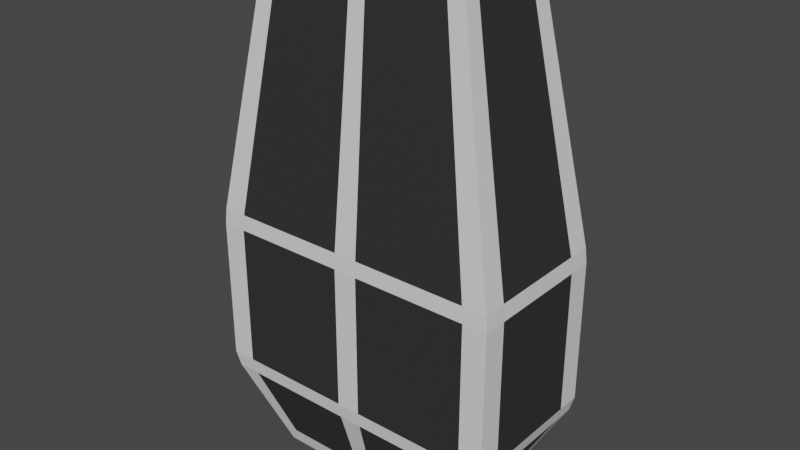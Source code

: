 # Source: basic_tower_canon_4.blend  (saved by Blender 2.80.75; exported with 4.5.12 LTS)
import bpy
from mathutils import Matrix  # noqa: F401  (used for matrix-valued properties, if any)

bpy.ops.wm.read_factory_settings(use_empty=True)
scene = bpy.context.scene
scene.name = 'Scene'

# ---- collections
col_collection = bpy.data.collections.new('Collection'); scene.collection.children.link(col_collection)

# ---- materials (node trees are filled in below, after node groups)
mat_material_001 = bpy.data.materials.new('Material.001')
mat_material_001.use_transparent_shadow = False
mat_material_002 = bpy.data.materials.new('Material.002')
mat_material_002.use_transparent_shadow = False

# ---- material node trees
mat_material_001.use_nodes = True; mat_material_001.node_tree.nodes.clear()
_N = mat_material_001.node_tree.nodes; _L = mat_material_001.node_tree.links
n0 = _N.new('ShaderNodeOutputMaterial'); n0.name = 'Material Output'; n0.location = (300, 300)
n1 = _N.new('ShaderNodeBsdfPrincipled'); n1.name = 'Principled BSDF'; n1.location = (10, 300)
n1.distribution = 'GGX'
n1.subsurface_method = 'BURLEY'
n1.inputs[3].default_value = 1.45
n1.inputs[27].default_value = (0.0, 0.0, 0.0, 1.0)
n1.inputs[28].default_value = 1.0
_L.new(n1.outputs[0], n0.inputs[0])
n0.is_active_output = True
mat_material_002.use_nodes = True; mat_material_002.node_tree.nodes.clear()
_N = mat_material_002.node_tree.nodes; _L = mat_material_002.node_tree.links
n0 = _N.new('ShaderNodeOutputMaterial'); n0.name = 'Material Output'; n0.location = (300, 300)
n1 = _N.new('ShaderNodeBsdfPrincipled'); n1.name = 'Principled BSDF'; n1.location = (10, 300)
n1.distribution = 'GGX'
n1.subsurface_method = 'BURLEY'
n1.inputs[0].default_value = (0.03082, 0.03082, 0.03082, 1.0)
n1.inputs[3].default_value = 1.45
n1.inputs[27].default_value = (0.0, 0.0, 0.0, 1.0)
n1.inputs[28].default_value = 1.0
_L.new(n1.outputs[0], n0.inputs[0])
n0.is_active_output = True

# ---- world
world_world = bpy.data.worlds.new('World'); scene.world = world_world
world_world.use_nodes = True; world_world.node_tree.nodes.clear()
_N = world_world.node_tree.nodes; _L = world_world.node_tree.links
n0 = _N.new('ShaderNodeOutputWorld'); n0.name = 'World Output'; n0.location = (300, 300)
n1 = _N.new('ShaderNodeBackground'); n1.name = 'Background'; n1.location = (10, 300)
n1.inputs[0].default_value = (0.05088, 0.05088, 0.05088, 1.0)
_L.new(n1.outputs[0], n0.inputs[0])
n0.is_active_output = True
world_world.color = (0.05088, 0.05088, 0.05088)
world_world.use_sun_shadow = False
world_world.sun_shadow_jitter_overblur = 0.0

# ---- meshes
me_cube_002 = bpy.data.meshes.new('Cube.002')
me_cube_002.from_pydata([(-0.2525, -0.125, -0.425), (0.2525, -0.125, -0.425), (-0.2525, -0.125, 0.875), (0.2525, -0.125, 0.875), (-0.2525, 0.125, -0.425), (0.2525, 0.125, -0.425), (-0.2525, 0.125, 0.875), (0.2525, 0.125, 0.875), (-0.2313, -0.1361, -0.385), (0.2313, -0.1361, -0.385), (0.218, -0.1283, 0.835), (-0.218, -0.1283, 0.835), (-0.2125, -0.085, 0.875), (0.2125, -0.085, 0.875), (0.2125, 0.085, 0.875), (-0.2125, 0.085, 0.875), (-0.218, 0.1283, 0.835), (0.218, 0.1283, 0.835), (0.2313, 0.1361, -0.385), (-0.2313, 0.1361, -0.385), (-0.2125, 0.085, -0.425), (0.2125, 0.085, -0.425), (0.2125, -0.085, -0.425), (-0.2125, -0.085, -0.425), (-0.2591, -0.08722, 0.835), (-0.2591, 0.08722, 0.835), (-0.2749, 0.09253, -0.385), (-0.2749, -0.09253, -0.385), (0.2591, 0.08722, 0.835), (0.2591, -0.08722, 0.835), (0.2749, -0.09253, -0.385), (0.2749, 0.09253, -0.385), (0.02, -0.125, -0.425), (-0.02, -0.125, -0.425), (-0.02, -0.125, 0.875), (0.02, -0.125, 0.875), (-0.02, 0.125, 0.875), (0.02, 0.125, 0.875), (-0.02, 0.125, -0.425), (0.02, 0.125, -0.425), (0.02177, -0.1361, -0.385), (-0.02177, -0.1361, -0.385), (-0.02052, -0.1283, 0.835), (0.02052, -0.1283, 0.835), (0.02, -0.085, 0.875), (-0.02, -0.085, 0.875), (-0.02, 0.085, 0.875), (0.02, 0.085, 0.875), (0.02052, 0.1283, 0.835), (-0.02052, 0.1283, 0.835), (-0.02177, 0.1361, -0.385), (0.02177, 0.1361, -0.385), (0.02, 0.085, -0.425), (-0.02, 0.085, -0.425), (-0.02, -0.085, -0.425), (0.02, -0.085, -0.425), (-0.3684, -0.1824, -0.2185), (-0.3787, -0.1875, -0.18), (-0.3787, -0.1875, 0.18), (-0.375, -0.1857, 0.2198), (0.375, -0.1857, 0.2198), (0.3788, -0.1875, 0.18), (0.3787, -0.1875, -0.18), (0.3684, -0.1824, -0.2185), (-0.375, 0.1857, 0.2198), (-0.3787, 0.1875, 0.18), (-0.3788, 0.1875, -0.18), (-0.3684, 0.1824, -0.2185), (0.3684, 0.1824, -0.2185), (0.3787, 0.1875, -0.18), (0.3787, 0.1875, 0.18), (0.375, 0.1857, 0.2198), (-0.31, -0.1823, -0.2186), (-0.3188, -0.1875, -0.18), (-0.3187, -0.1875, 0.18), (-0.3156, -0.1857, 0.2198), (0.31, -0.1823, -0.2186), (0.3188, -0.1875, -0.18), (0.3188, -0.1875, 0.18), (0.3156, -0.1857, 0.2198), (-0.3156, 0.1857, 0.2198), (-0.3188, 0.1875, 0.18), (-0.3188, 0.1875, -0.18), (-0.31, 0.1823, -0.2186), (0.3156, 0.1857, 0.2198), (0.3188, 0.1875, 0.18), (0.3187, 0.1875, -0.18), (0.31, 0.1823, -0.2186), (-0.375, -0.1262, 0.2198), (-0.3787, -0.1275, 0.18), (-0.3787, -0.1275, -0.18), (-0.3684, -0.124, -0.2184), (-0.3684, 0.124, -0.2184), (-0.3787, 0.1275, -0.18), (-0.3787, 0.1275, 0.18), (-0.375, 0.1262, 0.2198), (0.375, 0.1262, 0.2198), (0.3787, 0.1275, 0.18), (0.3787, 0.1275, -0.18), (0.3684, 0.124, -0.2184), (0.3684, -0.124, -0.2184), (0.3787, -0.1275, -0.18), (0.3787, -0.1275, 0.18), (0.375, -0.1262, 0.2198), (0.0297, 0.1856, 0.2198), (0.03, 0.1875, 0.18), (0.03, 0.1875, -0.18), (0.02917, 0.1823, -0.2186), (-0.02917, 0.1823, -0.2186), (-0.03, 0.1875, -0.18), (-0.03, 0.1875, 0.18), (-0.0297, 0.1856, 0.2198), (0.02917, -0.1823, -0.2186), (0.03, -0.1875, -0.18), (0.03, -0.1875, 0.18), (0.0297, -0.1856, 0.2198), (-0.0297, -0.1856, 0.2198), (-0.03, -0.1875, 0.18), (-0.03, -0.1875, -0.18), (-0.02917, -0.1823, -0.2186)], [], [(109, 82, 81, 110), (93, 90, 89, 94), (20, 53, 54, 23), (91, 92, 26, 27), (99, 100, 30, 31), (33, 0, 23, 54), (1, 63, 76, 9), (35, 3, 13, 44), (2, 59, 75, 11), (6, 36, 49, 16), (3, 7, 14, 13), (37, 7, 17, 48), (6, 2, 12, 15), (4, 38, 53, 20), (7, 71, 84, 17), (39, 5, 21, 52), (4, 67, 83, 19), (115, 79, 10, 43), (5, 1, 22, 21), (2, 34, 45, 12), (0, 4, 20, 23), (2, 6, 25, 24), (71, 7, 28, 96), (4, 0, 27, 26), (63, 1, 30, 100), (7, 3, 29, 28), (67, 4, 26, 92), (1, 5, 31, 30), (75, 116, 42, 11), (0, 33, 41, 8), (5, 39, 51, 18), (38, 4, 19, 50), (7, 37, 47, 14), (36, 6, 15, 46), (3, 35, 43, 10), (34, 2, 11, 42), (32, 1, 9, 40), (52, 21, 22, 55), (107, 87, 18, 51), (44, 13, 14, 47), (12, 45, 46, 15), (33, 54, 55, 32), (39, 52, 53, 38), (38, 50, 51, 39), (37, 48, 49, 36), (36, 46, 47, 37), (35, 44, 45, 34), (34, 42, 43, 35), (32, 40, 41, 33), (52, 55, 54, 53), (107, 51, 50, 108), (44, 47, 46, 45), (115, 43, 42, 116), (1, 32, 55, 22), (101, 98, 97, 102), (117, 74, 73, 118), (65, 81, 82, 66), (61, 78, 77, 62), (69, 86, 85, 70), (83, 108, 50, 19), (66, 93, 94, 65), (70, 97, 98, 69), (58, 89, 90, 57), (62, 101, 102, 61), (114, 117, 118, 113), (106, 109, 110, 105), (86, 106, 105, 85), (78, 114, 113, 77), (40, 112, 119, 41), (48, 104, 111, 49), (48, 17, 84, 104), (5, 68, 99, 31), (3, 60, 103, 29), (0, 56, 91, 27), (6, 64, 95, 25), (40, 9, 76, 112), (64, 6, 16, 80), (68, 5, 18, 87), (56, 0, 8, 72), (60, 3, 10, 79), (28, 29, 103, 96), (24, 25, 95, 88), (16, 49, 111, 80), (8, 41, 119, 72), (59, 2, 24, 88), (115, 116, 117, 114), (119, 112, 113, 118), (107, 108, 109, 106), (111, 104, 105, 110), (87, 107, 106, 86), (104, 84, 85, 105), (71, 96, 97, 70), (99, 68, 69, 98), (63, 100, 101, 62), (103, 60, 61, 102), (59, 88, 89, 58), (91, 56, 57, 90), (67, 92, 93, 66), (95, 64, 65, 94), (79, 115, 114, 78), (112, 76, 77, 113), (64, 80, 81, 65), (83, 67, 66, 82), (68, 87, 86, 69), (84, 71, 70, 85), (56, 72, 73, 57), (75, 59, 58, 74), (60, 79, 78, 61), (76, 63, 62, 77), (100, 99, 98, 101), (96, 103, 102, 97), (92, 91, 90, 93), (88, 95, 94, 89), (108, 83, 82, 109), (80, 111, 110, 81), (116, 75, 74, 117), (72, 119, 118, 73), (57, 73, 74, 58)])
me_cube_002.polygons.foreach_set('material_index', [1, 1, 1, 1, 1, 0, 0, 0, 0, 0, 0, 0, 0, 0, 0, 0, 0, 1, 0, 0, 0, 0, 0, 0, 0, 0, 0, 0, 1, 0, 0, 0, 0, 0, 0, 0, 0, 1, 1, 1, 1, 0, 0, 0, 0, 0, 0, 0, 0, 0, 0, 0, 0, 0, 1, 1, 0, 0, 0, 1, 0, 0, 0, 0, 0, 0, 1, 1, 0, 0, 1, 0, 0, 0, 0, 1, 0, 0, 0, 0, 1, 1, 1, 1, 0, 0, 0, 0, 0, 0, 0, 0, 0, 0, 0, 0, 0, 0, 0, 0, 0, 0, 0, 0, 0, 0, 0, 0, 0, 0, 0, 0, 0, 0, 0, 0, 0, 0])
_uv = me_cube_002.uv_layers.new(name='UVMap')
_uv.uv.foreach_set('vector', [0.492, 0.6815, 0.415, 0.6815, 0.415, 0.6014, 0.492, 0.6014, 0.335, 0.6815, 0.165, 0.6815, 0.165, 0.6014, 0.335, 0.6014, 0.415, 0.79, 0.492, 0.79, 0.492, 0.96, 0.415, 0.96, 0.165, 0.6915, 0.335, 0.6915, 0.335, 0.7423, 0.165, 0.7423, 0.665, 0.6915, 0.835, 0.6915, 0.835, 0.7423, 0.665, 0.7423, 0.4901, 1.0, 0.375, 1.0, 0.415, 0.96, 0.492, 0.96, 0.625, 0.0, 0.625, 0.06075, 0.585, 0.0584, 0.585, 0.007692, 0.5099, 0.25, 0.625, 0.25, 0.585, 0.29, 0.508, 0.29, 0.375, 0.25, 0.375, 0.1564, 0.415, 0.1559, 0.415, 0.2423, 0.375, 0.5, 0.4901, 0.5, 0.492, 0.5077, 0.415, 0.5077, 0.625, 0.25, 0.625, 0.5, 0.585, 0.46, 0.585, 0.29, 0.5099, 0.5, 0.625, 0.5, 0.585, 0.5077, 0.508, 0.5077, 0.375, 0.5, 0.375, 0.25, 0.415, 0.29, 0.415, 0.46, 0.375, 0.75, 0.4901, 0.75, 0.492, 0.79, 0.415, 0.79, 0.625, 0.5, 0.625, 0.5936, 0.585, 0.5941, 0.585, 0.5077, 0.5099, 0.75, 0.625, 0.75, 0.585, 0.79, 0.508, 0.79, 0.375, 0.75, 0.375, 0.6893, 0.415, 0.6916, 0.415, 0.7423, 0.508, 0.1559, 0.585, 0.1559, 0.585, 0.2423, 0.508, 0.2423, 0.625, 0.75, 0.625, 1.0, 0.585, 0.96, 0.585, 0.79, 0.375, 0.25, 0.4901, 0.25, 0.492, 0.29, 0.415, 0.29, 0.375, 1.0, 0.375, 0.75, 0.415, 0.79, 0.415, 0.96, 0.125, 0.5, 0.375, 0.5, 0.335, 0.5077, 0.165, 0.5077, 0.625, 0.5936, 0.625, 0.5, 0.665, 0.5077, 0.665, 0.5941, 0.375, 0.75, 0.125, 0.75, 0.165, 0.7423, 0.335, 0.7423, 0.875, 0.6893, 0.875, 0.75, 0.835, 0.7423, 0.835, 0.6915, 0.625, 0.5, 0.875, 0.5, 0.835, 0.5077, 0.665, 0.5077, 0.375, 0.6893, 0.375, 0.75, 0.335, 0.7423, 0.335, 0.6915, 0.875, 0.75, 0.625, 0.75, 0.665, 0.7423, 0.835, 0.7423, 0.415, 0.1559, 0.492, 0.1559, 0.492, 0.2423, 0.415, 0.2423, 0.375, 0.0, 0.4901, 0.0, 0.492, 0.007692, 0.415, 0.007692, 0.625, 0.75, 0.5099, 0.75, 0.508, 0.7423, 0.585, 0.7423, 0.4901, 0.75, 0.375, 0.75, 0.415, 0.7423, 0.492, 0.7423, 0.625, 0.5, 0.5099, 0.5, 0.508, 0.46, 0.585, 0.46, 0.4901, 0.5, 0.375, 0.5, 0.415, 0.46, 0.492, 0.46, 0.625, 0.25, 0.5099, 0.25, 0.508, 0.2423, 0.585, 0.2423, 0.4901, 0.25, 0.375, 0.25, 0.415, 0.2423, 0.492, 0.2423, 0.5099, 0.0, 0.625, 0.0, 0.585, 0.007692, 0.508, 0.007692, 0.508, 0.79, 0.585, 0.79, 0.585, 0.96, 0.508, 0.96, 0.508, 0.6916, 0.585, 0.6916, 0.585, 0.7423, 0.508, 0.7423, 0.508, 0.29, 0.585, 0.29, 0.585, 0.46, 0.508, 0.46, 0.415, 0.29, 0.492, 0.29, 0.492, 0.46, 0.415, 0.46, 0.4901, 1.0, 0.492, 0.96, 0.508, 0.96, 0.5099, 1.0, 0.5099, 0.75, 0.508, 0.79, 0.492, 0.79, 0.4901, 0.75, 0.4901, 0.75, 0.492, 0.7423, 0.508, 0.7423, 0.5099, 0.75, 0.5099, 0.5, 0.508, 0.5077, 0.492, 0.5077, 0.4901, 0.5, 0.4901, 0.5, 0.492, 0.46, 0.508, 0.46, 0.5099, 0.5, 0.5099, 0.25, 0.508, 0.29, 0.492, 0.29, 0.4901, 0.25, 0.4901, 0.25, 0.492, 0.2423, 0.508, 0.2423, 0.5099, 0.25, 0.5099, 0.0, 0.508, 0.007692, 0.492, 0.007692, 0.4901, 0.0, 0.508, 0.79, 0.508, 0.96, 0.492, 0.96, 0.492, 0.79, 0.508, 0.6916, 0.508, 0.7423, 0.492, 0.7423, 0.492, 0.6916, 0.508, 0.29, 0.508, 0.46, 0.492, 0.46, 0.492, 0.29, 0.508, 0.1559, 0.508, 0.2423, 0.492, 0.2423, 0.492, 0.1559, 0.625, 1.0, 0.5099, 1.0, 0.508, 0.96, 0.585, 0.96, 0.835, 0.6815, 0.665, 0.6815, 0.665, 0.6014, 0.835, 0.6014, 0.492, 0.1486, 0.415, 0.1486, 0.415, 0.06851, 0.492, 0.06851, 0.375, 0.6008, 0.415, 0.6014, 0.415, 0.6815, 0.375, 0.6795, 0.625, 0.1492, 0.585, 0.1486, 0.585, 0.06851, 0.625, 0.07055, 0.625, 0.6795, 0.585, 0.6815, 0.585, 0.6014, 0.625, 0.6008, 0.415, 0.6916, 0.492, 0.6916, 0.492, 0.7423, 0.415, 0.7423, 0.375, 0.6795, 0.335, 0.6815, 0.335, 0.6014, 0.375, 0.6008, 0.625, 0.6008, 0.665, 0.6014, 0.665, 0.6815, 0.625, 0.6795, 0.125, 0.6008, 0.165, 0.6014, 0.165, 0.6815, 0.125, 0.6795, 0.875, 0.6795, 0.835, 0.6815, 0.835, 0.6014, 0.875, 0.6008, 0.508, 0.1486, 0.492, 0.1486, 0.492, 0.06851, 0.508, 0.06851, 0.508, 0.6815, 0.492, 0.6815, 0.492, 0.6014, 0.508, 0.6014, 0.585, 0.6815, 0.508, 0.6815, 0.508, 0.6014, 0.585, 0.6014, 0.585, 0.1486, 0.508, 0.1486, 0.508, 0.06851, 0.585, 0.06851, 0.508, 0.007692, 0.508, 0.05839, 0.492, 0.05839, 0.492, 0.007692, 0.508, 0.5077, 0.508, 0.5941, 0.492, 0.5941, 0.492, 0.5077, 0.508, 0.5077, 0.585, 0.5077, 0.585, 0.5941, 0.508, 0.5941, 0.625, 0.75, 0.625, 0.6893, 0.665, 0.6915, 0.665, 0.7423, 0.875, 0.5, 0.875, 0.5936, 0.835, 0.5941, 0.835, 0.5077, 0.125, 0.75, 0.125, 0.6893, 0.165, 0.6915, 0.165, 0.7423, 0.375, 0.5, 0.375, 0.5936, 0.335, 0.5941, 0.335, 0.5077, 0.508, 0.007692, 0.585, 0.007692, 0.585, 0.0584, 0.508, 0.05839, 0.375, 0.5936, 0.375, 0.5, 0.415, 0.5077, 0.415, 0.5941, 0.625, 0.6893, 0.625, 0.75, 0.585, 0.7423, 0.585, 0.6916, 0.375, 0.06075, 0.375, 0.0, 0.415, 0.007692, 0.415, 0.0584, 0.625, 0.1564, 0.625, 0.25, 0.585, 0.2423, 0.585, 0.1559, 0.665, 0.5077, 0.835, 0.5077, 0.835, 0.5941, 0.665, 0.5941, 0.165, 0.5077, 0.335, 0.5077, 0.335, 0.5941, 0.165, 0.5941, 0.415, 0.5077, 0.492, 0.5077, 0.492, 0.5941, 0.415, 0.5941, 0.415, 0.007692, 0.492, 0.007692, 0.492, 0.05839, 0.415, 0.0584, 0.125, 0.5936, 0.125, 0.5, 0.165, 0.5077, 0.165, 0.5941, 0.508, 0.1559, 0.492, 0.1559, 0.492, 0.1486, 0.508, 0.1486, 0.492, 0.05839, 0.508, 0.05839, 0.508, 0.06851, 0.492, 0.06851, 0.508, 0.6916, 0.492, 0.6916, 0.492, 0.6815, 0.508, 0.6815, 0.492, 0.5941, 0.508, 0.5941, 0.508, 0.6014, 0.492, 0.6014, 0.585, 0.6916, 0.508, 0.6916, 0.508, 0.6815, 0.585, 0.6815, 0.508, 0.5941, 0.585, 0.5941, 0.585, 0.6014, 0.508, 0.6014, 0.625, 0.5936, 0.665, 0.5941, 0.665, 0.6014, 0.625, 0.6008, 0.665, 0.6915, 0.625, 0.6893, 0.625, 0.6795, 0.665, 0.6815, 0.875, 0.6893, 0.835, 0.6915, 0.835, 0.6815, 0.875, 0.6795, 0.835, 0.5941, 0.875, 0.5936, 0.875, 0.6008, 0.835, 0.6014, 0.125, 0.5936, 0.165, 0.5941, 0.165, 0.6014, 0.125, 0.6008, 0.165, 0.6915, 0.125, 0.6893, 0.125, 0.6795, 0.165, 0.6815, 0.375, 0.6893, 0.335, 0.6915, 0.335, 0.6815, 0.375, 0.6795, 0.335, 0.5941, 0.375, 0.5936, 0.375, 0.6008, 0.335, 0.6014, 0.585, 0.1559, 0.508, 0.1559, 0.508, 0.1486, 0.585, 0.1486, 0.508, 0.05839, 0.585, 0.0584, 0.585, 0.06851, 0.508, 0.06851, 0.375, 0.5936, 0.415, 0.5941, 0.415, 0.6014, 0.375, 0.6008, 0.415, 0.6916, 0.375, 0.6893, 0.375, 0.6795, 0.415, 0.6815, 0.625, 0.6893, 0.585, 0.6916, 0.585, 0.6815, 0.625, 0.6795, 0.585, 0.5941, 0.625, 0.5936, 0.625, 0.6008, 0.585, 0.6014, 0.375, 0.06075, 0.415, 0.0584, 0.415, 0.06851, 0.375, 0.07055, 0.415, 0.1559, 0.375, 0.1564, 0.375, 0.1492, 0.415, 0.1486, 0.625, 0.1564, 0.585, 0.1559, 0.585, 0.1486, 0.625, 0.1492, 0.585, 0.0584, 0.625, 0.06075, 0.625, 0.07055, 0.585, 0.06851, 0.835, 0.6915, 0.665, 0.6915, 0.665, 0.6815, 0.835, 0.6815, 0.665, 0.5941, 0.835, 0.5941, 0.835, 0.6014, 0.665, 0.6014, 0.335, 0.6915, 0.165, 0.6915, 0.165, 0.6815, 0.335, 0.6815, 0.165, 0.5941, 0.335, 0.5941, 0.335, 0.6014, 0.165, 0.6014, 0.492, 0.6916, 0.415, 0.6916, 0.415, 0.6815, 0.492, 0.6815, 0.415, 0.5941, 0.492, 0.5941, 0.492, 0.6014, 0.415, 0.6014, 0.492, 0.1559, 0.415, 0.1559, 0.415, 0.1486, 0.492, 0.1486, 0.415, 0.0584, 0.492, 0.05839, 0.492, 0.06851, 0.415, 0.06851, 0.375, 0.07055, 0.415, 0.06851, 0.415, 0.1486, 0.375, 0.1492])
me_cube_002.materials.append(mat_material_001)
me_cube_002.materials.append(mat_material_002)
me_cube_002.use_remesh_preserve_volume = False
me_cube_002.use_remesh_preserve_attributes = False
me_cube_002.use_mirror_vertex_groups = False
me_cube_002.update()

# ---- objects
ob_cube = bpy.data.objects.new('Cube', me_cube_002)

# ---- transforms, parenting, visibility, modifiers, constraints
ob_cube.location = (0.0, 0.0, 0.0)
ob_cube.lineart.crease_threshold = 0.0

# ---- collection membership
col_collection.objects.link(ob_cube)

# ---- scene / render settings (as saved in the file)
scene.frame_start = 1; scene.frame_end = 250; scene.frame_set(1)
scene.render.engine = 'BLENDER_EEVEE_NEXT'
scene.cycles.use_denoising = False
scene.cycles.samples = 128
scene.cycles.sampling_pattern = 'TABULATED_SOBOL'
scene.cycles.use_adaptive_sampling = False
scene.cycles.use_light_tree = False
scene.view_settings.view_transform = 'Filmic'
bpy.context.view_layer.update()

# ---- added for rendering (the .blend has no active camera and no usable light): camera, sun
cam_auto = bpy.data.cameras.new('AutoCamera')
cam_auto.lens = 50.0
cam_auto.sensor_width = 36.0
cam_auto.clip_end = 1000.0
ob_auto_camera = bpy.data.objects.new('AutoCamera', cam_auto)
scene.collection.objects.link(ob_auto_camera)
ob_auto_camera.location = (1.43467, -1.72161, 1.37274)
ob_auto_camera.rotation_euler = (1.09748, -7.21219e-08, 0.694738)
scene.camera = ob_auto_camera
light_auto_sun = bpy.data.lights.new('AutoSun', 'SUN')
light_auto_sun.energy = 3.0
light_auto_sun.angle = 0.0523599
ob_auto_sun = bpy.data.objects.new('AutoSun', light_auto_sun)
scene.collection.objects.link(ob_auto_sun)
ob_auto_sun.rotation_euler = (0.872665, 0.174533, 0.523599)
bpy.context.view_layer.update()
